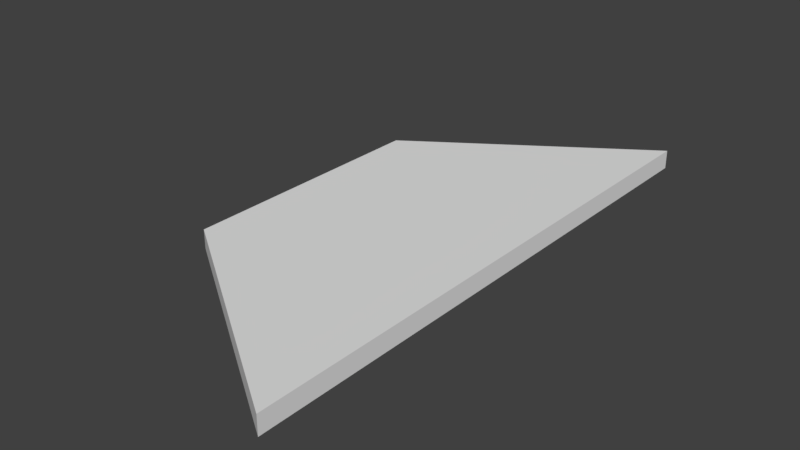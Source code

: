 # Source: FacilityParallelogram.blend  (saved by Blender 2.79.0; exported with 4.5.12 LTS)
import bpy
from mathutils import Matrix  # noqa: F401  (used for matrix-valued properties, if any)

bpy.ops.wm.read_factory_settings(use_empty=True)
scene = bpy.context.scene
scene.name = 'Scene'

# ---- collections
col_collection_1 = bpy.data.collections.new('Collection 1'); scene.collection.children.link(col_collection_1)

# ---- world
world_world = bpy.data.worlds.new('World'); scene.world = world_world
world_world.color = (0.05088, 0.05088, 0.05088)
world_world.use_sun_shadow = False
world_world.sun_shadow_jitter_overblur = 0.0
world_world.cycles.sampling_method = 'MANUAL'

# ---- meshes
me_cube_001 = bpy.data.meshes.new('Cube.001')
me_cube_001.from_pydata([(-0.5207, -1.373, -1.0), (-0.5207, -1.373, 1.0), (-0.5207, 1.373, -1.0), (-0.5207, 1.373, 1.0), (1.882, -3.001, -1.0), (1.882, -3.001, 1.0), (1.882, 3.001, -1.0), (1.882, 3.001, 1.0)], [], [(0, 1, 3, 2), (2, 3, 7, 6), (6, 7, 5, 4), (4, 5, 1, 0), (2, 6, 4, 0), (7, 3, 1, 5)])
me_cube_001.use_remesh_preserve_volume = False
me_cube_001.use_remesh_preserve_attributes = False
me_cube_001.use_mirror_vertex_groups = False
me_cube_001.update()

# ---- objects
ob_cube = bpy.data.objects.new('Cube', me_cube_001)

# ---- transforms, parenting, visibility, modifiers, constraints
ob_cube.location = (0.0, 0.0, 0.1094)
ob_cube.scale = (1.0, 1.0, 0.1)
ob_cube.lineart.crease_threshold = 0.0

# ---- collection membership
col_collection_1.objects.link(ob_cube)

# ---- scene / render settings (as saved in the file)
scene.frame_start = 1; scene.frame_end = 250; scene.frame_set(1)
scene.render.engine = 'BLENDER_EEVEE_NEXT'
scene.render.resolution_percentage = 50
scene.render.dither_intensity = 0.0
scene.cycles.use_denoising = False
scene.cycles.samples = 128
scene.cycles.sampling_pattern = 'TABULATED_SOBOL'
scene.cycles.use_adaptive_sampling = False
scene.cycles.use_light_tree = False
scene.cycles.blur_glossy = 0.0
scene.cycles.sample_clamp_indirect = 0.0
scene.view_settings.view_transform = 'Standard'
bpy.context.view_layer.update()

# ---- added for rendering (the .blend has no active camera and no usable light): camera, sun
cam_auto = bpy.data.cameras.new('AutoCamera')
cam_auto.lens = 50.0
cam_auto.sensor_width = 36.0
cam_auto.clip_end = 1000.0
ob_auto_camera = bpy.data.objects.new('AutoCamera', cam_auto)
scene.collection.objects.link(ob_auto_camera)
ob_auto_camera.location = (6.66546, -7.18207, 4.89742)
ob_auto_camera.rotation_euler = (1.09748, -7.21219e-08, 0.694738)
scene.camera = ob_auto_camera
light_auto_sun = bpy.data.lights.new('AutoSun', 'SUN')
light_auto_sun.energy = 3.0
light_auto_sun.angle = 0.0523599
ob_auto_sun = bpy.data.objects.new('AutoSun', light_auto_sun)
scene.collection.objects.link(ob_auto_sun)
ob_auto_sun.rotation_euler = (0.872665, 0.174533, 0.523599)
bpy.context.view_layer.update()
